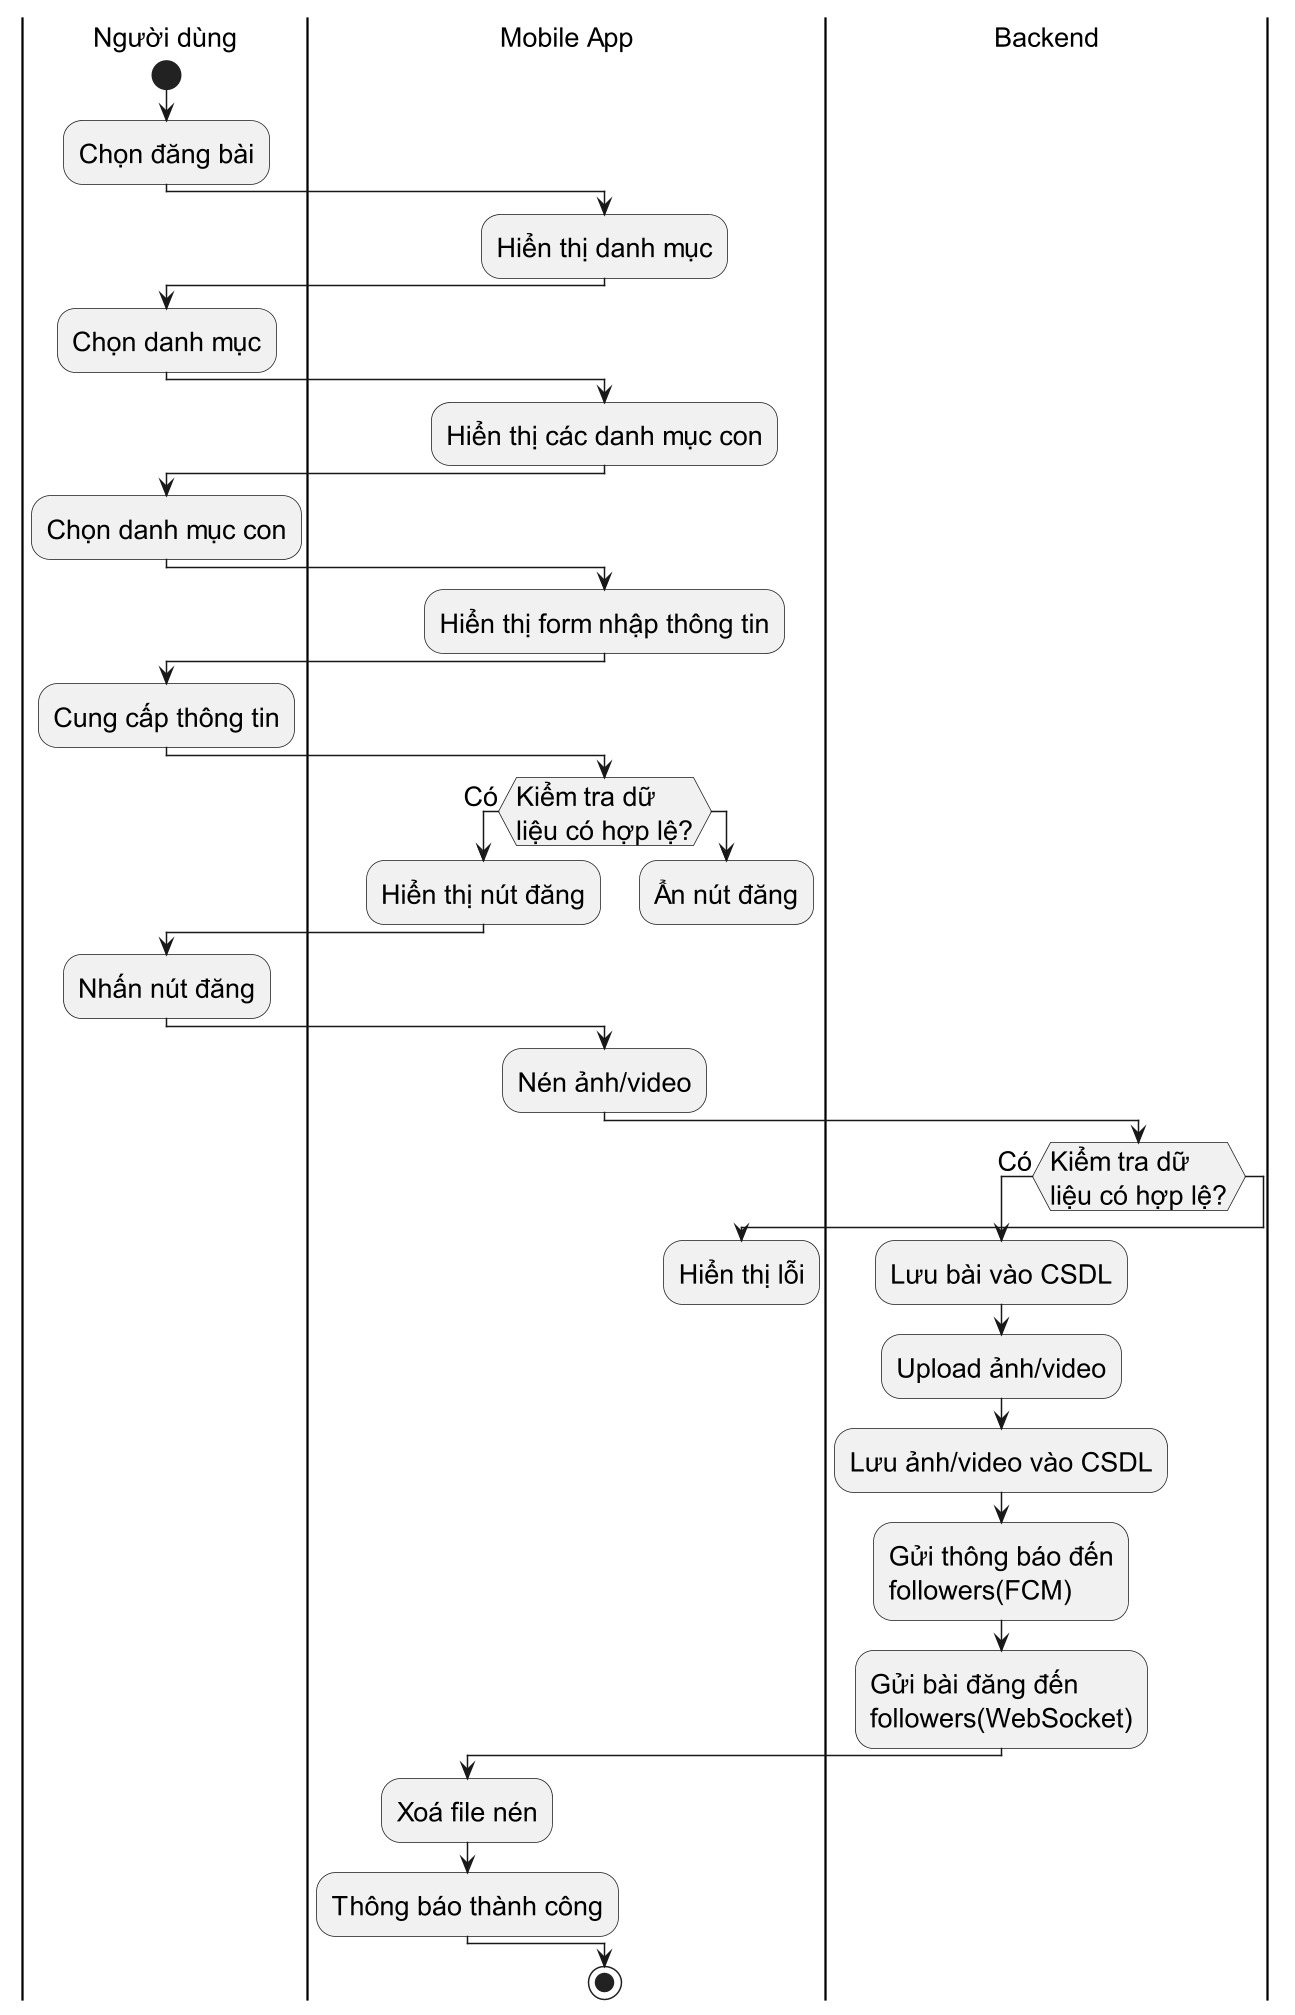

The diagram above was rendered by PlantUML. Its source (embedded in the PNG):
@startuml
skinparam DefaultFontSize 18
scale 1.5

|Người dùng|
start
:Chọn đăng bài;
|Mobile App|
:Hiển thị danh mục;

|Người dùng|
:Chọn danh mục;
|Mobile App|
:Hiển thị các danh mục con;

|Người dùng|
:Chọn danh mục con;
|Mobile App|
:Hiển thị form nhập thông tin;

|Người dùng|
label CungCapThongTin
:Cung cấp thông tin;

|Mobile App|
if (Kiểm tra dữ\nliệu có hợp lệ?) then (Có)
  |Mobile App|
  :Hiển thị nút đăng;
else
  |Mobile App|
  :Ẩn nút đăng;
  |Người dùng|
  detach
endif

|Người dùng|
:Nhấn nút đăng;

|Mobile App|
:Nén ảnh/video;
|Backend|
if (Kiểm tra dữ\nliệu có hợp lệ?) then (Có)
  :Lưu bài vào CSDL;
  :Upload ảnh/video;
  :Lưu ảnh/video vào CSDL;
  :Gửi thông báo đến\nfollowers(FCM);
  :Gửi bài đăng đến\nfollowers(WebSocket);
  |Mobile App|
  :Xoá file nén;
  :Thông báo thành công;
else
  |Mobile App|
  :Hiển thị lỗi;
  ' back CungCapThongTin
  detach
endif

stop
@enduml